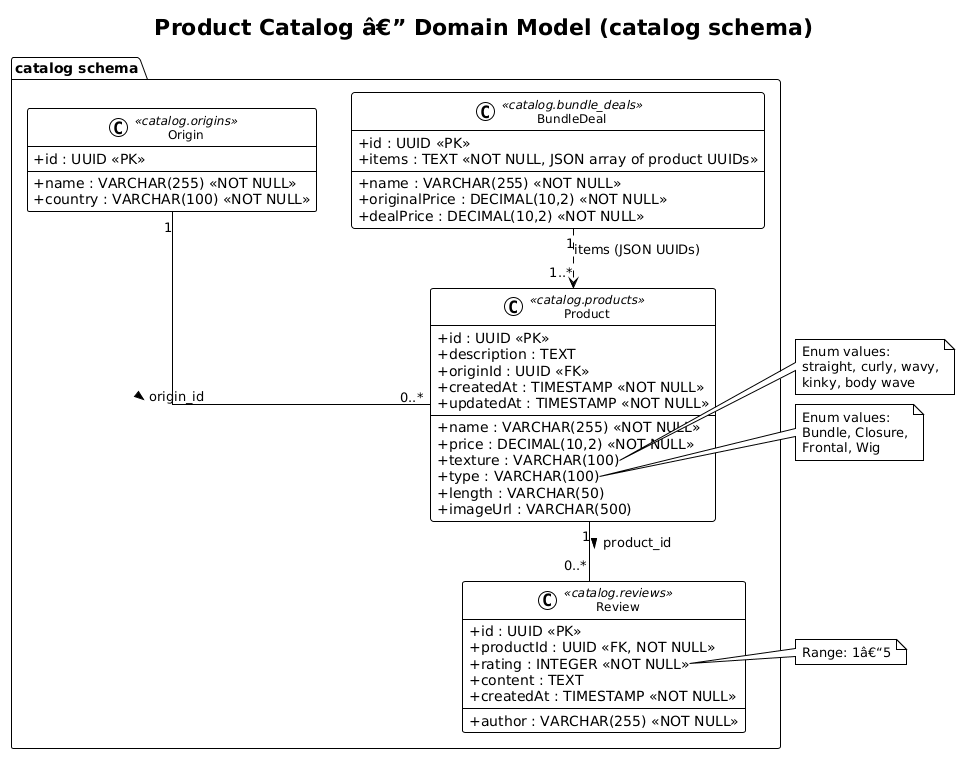

The diagram above was rendered by PlantUML. Its source (embedded in the PNG):
@startuml
!theme plain
skinparam classAttributeIconSize 0
skinparam classFontSize 12
skinparam linetype ortho

title Product Catalog â€” Domain Model (catalog schema)

package "catalog schema" {

    class Product <<catalog.products>> {
        +id : UUID <<PK>>
        +name : VARCHAR(255) <<NOT NULL>>
        +description : TEXT
        +price : DECIMAL(10,2) <<NOT NULL>>
        +texture : VARCHAR(100)
        +type : VARCHAR(100)
        +length : VARCHAR(50)
        +originId : UUID <<FK>>
        +imageUrl : VARCHAR(500)
        +createdAt : TIMESTAMP <<NOT NULL>>
        +updatedAt : TIMESTAMP <<NOT NULL>>
    }

    class Origin <<catalog.origins>> {
        +id : UUID <<PK>>
        +name : VARCHAR(255) <<NOT NULL>>
        +country : VARCHAR(100) <<NOT NULL>>
    }

    class Review <<catalog.reviews>> {
        +id : UUID <<PK>>
        +productId : UUID <<FK, NOT NULL>>
        +author : VARCHAR(255) <<NOT NULL>>
        +rating : INTEGER <<NOT NULL>>
        +content : TEXT
        +createdAt : TIMESTAMP <<NOT NULL>>
    }

    class BundleDeal <<catalog.bundle_deals>> {
        +id : UUID <<PK>>
        +name : VARCHAR(255) <<NOT NULL>>
        +items : TEXT <<NOT NULL, JSON array of product UUIDs>>
        +originalPrice : DECIMAL(10,2) <<NOT NULL>>
        +dealPrice : DECIMAL(10,2) <<NOT NULL>>
    }

}

Origin "1" -- "0..*" Product : origin_id >
Product "1" -- "0..*" Review : product_id >
BundleDeal "1" ..> "1..*" Product : items (JSON UUIDs)

note right of Product::texture
  Enum values:
  straight, curly, wavy,
  kinky, body wave
end note

note right of Product::type
  Enum values:
  Bundle, Closure,
  Frontal, Wig
end note

note right of Review::rating
  Range: 1â€“5
end note
@enduml